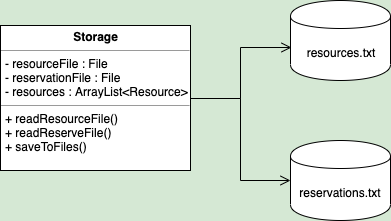

The diagram above was exported from draw.io. Its source (the exported page's mxGraphModel, read from the mxfile embedded in the PNG):
<mxGraphModel dx="946" dy="565" grid="1" gridSize="10" guides="1" tooltips="1" connect="1" arrows="1" fold="1" page="1" pageScale="1" pageWidth="1100" pageHeight="850" background="#D5E8D4" math="0" shadow="0">
  <root>
    <mxCell id="0" />
    <mxCell id="1" parent="0" />
    <mxCell id="5d2195bd80daf111-20" value="&lt;p style=&quot;margin: 0px ; margin-top: 4px ; text-align: center&quot;&gt;&lt;b&gt;Storage&lt;/b&gt;&lt;/p&gt;&lt;hr size=&quot;1&quot;&gt;&lt;p style=&quot;margin: 0px ; margin-left: 4px&quot;&gt;- resourceFile : File&lt;br&gt;&lt;/p&gt;&lt;p style=&quot;margin: 0px ; margin-left: 4px&quot;&gt;- reservationFile : File&lt;/p&gt;&lt;p style=&quot;margin: 0px ; margin-left: 4px&quot;&gt;- resources : ArrayList&amp;lt;Resource&amp;gt;&lt;/p&gt;&lt;hr size=&quot;1&quot;&gt;&lt;p style=&quot;margin: 0px ; margin-left: 4px&quot;&gt;+ readResourceFile()&lt;/p&gt;&lt;p style=&quot;margin: 0px ; margin-left: 4px&quot;&gt;+ readReserveFile()&lt;/p&gt;&lt;p style=&quot;margin: 0px ; margin-left: 4px&quot;&gt;+ saveToFiles()&lt;/p&gt;&lt;p style=&quot;margin: 0px ; margin-left: 4px&quot;&gt;&amp;nbsp;&lt;/p&gt;" style="verticalAlign=top;align=left;overflow=fill;fontSize=12;fontFamily=Helvetica;html=1;rounded=0;shadow=0;comic=0;labelBackgroundColor=none;strokeColor=#000000;strokeWidth=1;fillColor=#ffffff;" parent="1" vertex="1">
      <mxGeometry x="430" y="285" width="190" height="145" as="geometry" />
    </mxCell>
    <mxCell id="f1MDst91haiBJO0qilW5-1" value="resources.txt" style="shape=cylinder;whiteSpace=wrap;html=1;boundedLbl=1;backgroundOutline=1;" parent="1" vertex="1">
      <mxGeometry x="720" y="260" width="100" height="80" as="geometry" />
    </mxCell>
    <mxCell id="f1MDst91haiBJO0qilW5-2" value="reservations.txt" style="shape=cylinder;whiteSpace=wrap;html=1;boundedLbl=1;backgroundOutline=1;" parent="1" vertex="1">
      <mxGeometry x="720" y="400" width="100" height="80" as="geometry" />
    </mxCell>
    <mxCell id="f1MDst91haiBJO0qilW5-3" value="" style="endArrow=open;startArrow=none;endFill=0;startFill=0;html=1;exitX=1;exitY=0.5;exitDx=0;exitDy=0;entryX=0.01;entryY=0.588;entryDx=0;entryDy=0;entryPerimeter=0;edgeStyle=orthogonalEdgeStyle;rounded=0;startSize=6;endSize=8;" parent="1" source="5d2195bd80daf111-20" target="f1MDst91haiBJO0qilW5-1" edge="1">
      <mxGeometry width="160" relative="1" as="geometry">
        <mxPoint x="650" y="357" as="sourcePoint" />
        <mxPoint x="810" y="357" as="targetPoint" />
      </mxGeometry>
    </mxCell>
    <mxCell id="f1MDst91haiBJO0qilW5-4" value="" style="endArrow=open;startArrow=none;endFill=0;startFill=0;html=1;exitX=1;exitY=0.5;exitDx=0;exitDy=0;entryX=0;entryY=0.5;entryDx=0;entryDy=0;edgeStyle=orthogonalEdgeStyle;rounded=0;startSize=8;endSize=8;" parent="1" source="5d2195bd80daf111-20" target="f1MDst91haiBJO0qilW5-2" edge="1">
      <mxGeometry width="160" relative="1" as="geometry">
        <mxPoint x="580" y="551" as="sourcePoint" />
        <mxPoint x="681" y="500" as="targetPoint" />
      </mxGeometry>
    </mxCell>
  </root>
</mxGraphModel>